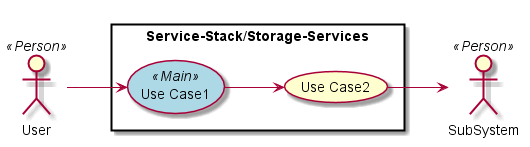

The diagram above was rendered by PlantUML. Its source (embedded in the PNG):
@startuml

left to right direction

skinparam usecase {
  BackgroudnColor #ffffaa
  BackgroundColor<<Main>> #lightblue
}
actor :User: <<Person>>
actor :SubSystem: <<Person>>


rectangle "Service-Stack/Storage-Services" {
UseCase UC1 <<Main>> as "Use Case1"
UseCase UC2  as "Use Case2"


User --> UC1
UC1 --> UC2
UC2 --> SubSystem
}

@enduml